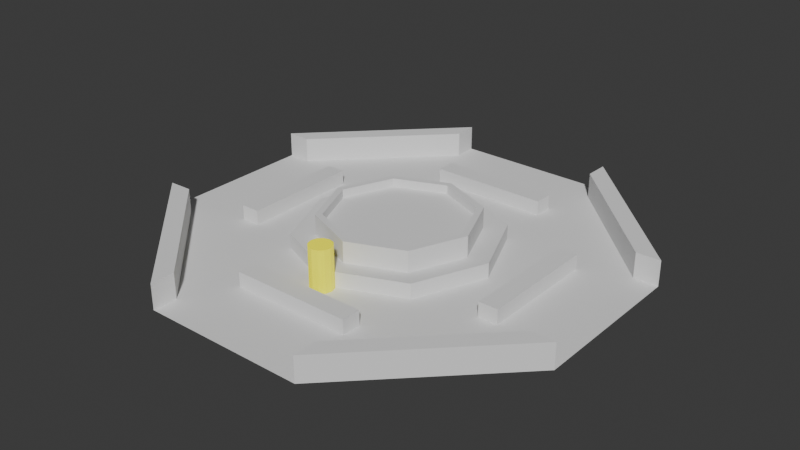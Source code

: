 # Source: obj_zoo.blend  (saved by Blender 4.3.34; exported with 4.5.12 LTS)
import bpy
from mathutils import Matrix  # noqa: F401  (used for matrix-valued properties, if any)

bpy.ops.wm.read_factory_settings(use_empty=True)
scene = bpy.context.scene
scene.name = 'Scene'

# ---- collections
col_collection = bpy.data.collections.new('Collection'); scene.collection.children.link(col_collection)
col_nx_center = bpy.data.collections.new('NX_Center'); col_collection.children.link(col_nx_center)
col_no_export = bpy.data.collections.new('NO_EXPORT'); scene.collection.children.link(col_no_export)

# ---- materials (node trees are filled in below, after node groups)
mat_material_001 = bpy.data.materials.new('Material.001')

# ---- node groups
ng_smooth_by_angle = bpy.data.node_groups.new('Smooth by Angle', 'GeometryNodeTree')
_s = ng_smooth_by_angle.interface.new_socket(name='Mesh', in_out='OUTPUT', socket_type='NodeSocketGeometry')
_s = ng_smooth_by_angle.interface.new_socket(name='Mesh', in_out='INPUT', socket_type='NodeSocketGeometry')
_s = ng_smooth_by_angle.interface.new_socket(name='Angle', in_out='INPUT', socket_type='NodeSocketFloat')
_s.subtype = 'ANGLE'
_s.default_value = 0.5236
_s.min_value = 0.0
_s.max_value = 3.142
_s.description = 'Maximum face angle for smooth edges'
_s = ng_smooth_by_angle.interface.new_socket(name='Ignore Sharpness', in_out='INPUT', socket_type='NodeSocketBool')
_s.force_non_field = True
ng_smooth_by_angle.description = 'Set the sharpness of mesh edges based on the angle between the neighboring faces'
ng_smooth_by_angle.is_modifier = True
_N = ng_smooth_by_angle.nodes; _L = ng_smooth_by_angle.links
n0 = _N.new('GeometryNodeSetShadeSmooth'); n0.name = 'Set Shade Smooth'; n0.location = (120, -80)
n0.domain = 'EDGE'
n1 = _N.new('GeometryNodeSetShadeSmooth'); n1.name = 'Set Shade Smooth.001'; n1.location = (300, -80)
n2 = _N.new('NodeGroupOutput'); n2.name = 'Group Output'; n2.location = (480, -80)
n3 = _N.new('GeometryNodeInputMeshEdgeAngle'); n3.name = 'Edge Angle'; n3.location = (-440, -240)
n4 = _N.new('NodeGroupInput'); n4.name = 'Group Input'; n4.location = (-80, -80)
n5 = _N.new('GeometryNodeInputEdgeSmooth'); n5.name = 'Is Edge Smooth'; n5.location = (-260, -120)
n6 = _N.new('GeometryNodeInputShadeSmooth'); n6.name = 'Is Shade Smooth'; n6.location = (-440, -397)
n7 = _N.new('FunctionNodeCompare'); n7.name = 'Compare'; n7.location = (-260, -260)
n7.operation = 'LESS_EQUAL'
n7.inputs[6].default_value = (0.0, 0.0, 0.0, 0.0)
n7.inputs[7].default_value = (0.0, 0.0, 0.0, 0.0)
n8 = _N.new('FunctionNodeBooleanMath'); n8.name = 'Boolean Math.001'; n8.location = (-80, -260)
n9 = _N.new('NodeGroupInput'); n9.name = 'Group Input.001'; n9.location = (-440, -329)
n10 = _N.new('NodeGroupInput'); n10.name = 'Group Input.002'; n10.location = (-259, -189)
n11 = _N.new('FunctionNodeBooleanMath'); n11.name = 'Boolean Math'; n11.location = (-80, -149)
n11.operation = 'OR'
n12 = _N.new('FunctionNodeBooleanMath'); n12.name = 'Boolean Math.002'; n12.location = (-260, -380)
n12.operation = 'OR'
n13 = _N.new('NodeGroupInput'); n13.name = 'Group Input.003'; n13.location = (-440, -460)
_L.new(n3.outputs[0], n7.inputs[0])
_L.new(n1.outputs[0], n2.inputs[0])
_L.new(n9.outputs[1], n7.inputs[1])
_L.new(n7.outputs[0], n8.inputs[0])
_L.new(n4.outputs[0], n0.inputs[0])
_L.new(n0.outputs[0], n1.inputs[0])
_L.new(n8.outputs[0], n0.inputs[2])
_L.new(n10.outputs[2], n11.inputs[1])
_L.new(n5.outputs[0], n11.inputs[0])
_L.new(n11.outputs[0], n0.inputs[1])
_L.new(n13.outputs[2], n12.inputs[1])
_L.new(n6.outputs[0], n12.inputs[0])
_L.new(n12.outputs[0], n8.inputs[1])
n2.is_active_output = True

# ---- material node trees
mat_material_001.use_nodes = True; mat_material_001.node_tree.nodes.clear()
_N = mat_material_001.node_tree.nodes; _L = mat_material_001.node_tree.links
n0 = _N.new('ShaderNodeBsdfPrincipled'); n0.name = 'Principled BSDF'; n0.location = (10, 300)
n0.inputs[0].default_value = (0.7148, 0.8007, 0.0, 1.0)
n0.inputs[27].default_value = (1.0, 0.7948, 0.0, 1.0)
n0.inputs[28].default_value = 0.5
n1 = _N.new('ShaderNodeOutputMaterial'); n1.name = 'Material Output'; n1.location = (300, 300)
_L.new(n0.outputs[0], n1.inputs[0])
n1.is_active_output = True

# ---- world
world_world = bpy.data.worlds.new('World'); scene.world = world_world
world_world.use_nodes = True; world_world.node_tree.nodes.clear()
_N = world_world.node_tree.nodes; _L = world_world.node_tree.links
n0 = _N.new('ShaderNodeOutputWorld'); n0.name = 'World Output'; n0.location = (300, 300)
n1 = _N.new('ShaderNodeBackground'); n1.name = 'Background'; n1.location = (10, 300)
n1.inputs[0].default_value = (0.05088, 0.05088, 0.05088, 1.0)
_L.new(n1.outputs[0], n0.inputs[0])
n0.is_active_output = True
world_world.color = (0.05088, 0.05088, 0.05088)
world_world.sun_shadow_jitter_overblur = 0.0

# ---- meshes
me_cube_001 = bpy.data.meshes.new('Cube.001')
me_cube_001.from_pydata([(-0.1024, -1.328, -0.2), (-0.1024, -1.328, 0.2777), (-0.1024, 1.817, -0.2), (-0.1024, 1.817, 0.2777), (0.4059, -1.328, -0.2), (0.4059, -1.328, 0.2777), (0.4059, 1.817, -0.2), (0.4059, 1.817, 0.2777)], [], [(0, 1, 3, 2), (2, 3, 7, 6), (6, 7, 5, 4), (4, 5, 1, 0), (2, 6, 4, 0), (7, 3, 1, 5)])
_uv = me_cube_001.uv_layers.new(name='UVMap')
_uv.uv.foreach_set('vector', [0.375, 0.0, 0.625, 0.0, 0.625, 0.25, 0.375, 0.25, 0.375, 0.25, 0.625, 0.25, 0.625, 0.5, 0.375, 0.5, 0.375, 0.5, 0.625, 0.5, 0.625, 0.75, 0.375, 0.75, 0.375, 0.75, 0.625, 0.75, 0.625, 1.0, 0.375, 1.0, 0.125, 0.5, 0.375, 0.5, 0.375, 0.75, 0.125, 0.75, 0.625, 0.5, 0.875, 0.5, 0.875, 0.75, 0.625, 0.75])
me_cube_001.update()
me_cube_002 = bpy.data.meshes.new('Cube.002')
me_cube_002.from_pydata([(-0.1024, -1.328, -0.2), (-0.1024, -1.328, 0.2777), (-0.1024, 1.817, -0.2), (-0.1024, 1.817, 0.2777), (0.4059, -1.328, -0.2), (0.4059, -1.328, 0.2777), (0.4059, 1.817, -0.2), (0.4059, 1.817, 0.2777)], [], [(0, 1, 3, 2), (2, 3, 7, 6), (6, 7, 5, 4), (4, 5, 1, 0), (2, 6, 4, 0), (7, 3, 1, 5)])
_uv = me_cube_002.uv_layers.new(name='UVMap')
_uv.uv.foreach_set('vector', [0.375, 0.0, 0.625, 0.0, 0.625, 0.25, 0.375, 0.25, 0.375, 0.25, 0.625, 0.25, 0.625, 0.5, 0.375, 0.5, 0.375, 0.5, 0.625, 0.5, 0.625, 0.75, 0.375, 0.75, 0.375, 0.75, 0.625, 0.75, 0.625, 1.0, 0.375, 1.0, 0.125, 0.5, 0.375, 0.5, 0.375, 0.75, 0.125, 0.75, 0.625, 0.5, 0.875, 0.5, 0.875, 0.75, 0.625, 0.75])
me_cube_002.update()
me_cube_003 = bpy.data.meshes.new('Cube.003')
me_cube_003.from_pydata([(-0.1024, -1.328, -0.2), (-0.1024, -1.328, 0.2777), (-0.1024, 1.817, -0.2), (-0.1024, 1.817, 0.2777), (0.4059, -1.328, -0.2), (0.4059, -1.328, 0.2777), (0.4059, 1.817, -0.2), (0.4059, 1.817, 0.2777)], [], [(0, 1, 3, 2), (2, 3, 7, 6), (6, 7, 5, 4), (4, 5, 1, 0), (2, 6, 4, 0), (7, 3, 1, 5)])
_uv = me_cube_003.uv_layers.new(name='UVMap')
_uv.uv.foreach_set('vector', [0.375, 0.0, 0.625, 0.0, 0.625, 0.25, 0.375, 0.25, 0.375, 0.25, 0.625, 0.25, 0.625, 0.5, 0.375, 0.5, 0.375, 0.5, 0.625, 0.5, 0.625, 0.75, 0.375, 0.75, 0.375, 0.75, 0.625, 0.75, 0.625, 1.0, 0.375, 1.0, 0.125, 0.5, 0.375, 0.5, 0.375, 0.75, 0.125, 0.75, 0.625, 0.5, 0.875, 0.5, 0.875, 0.75, 0.625, 0.75])
me_cube_003.update()
me_cube_004 = bpy.data.meshes.new('Cube.004')
me_cube_004.from_pydata([(-0.1024, -1.328, -0.2), (-0.1024, -1.328, 0.2777), (-0.1024, 1.817, -0.2), (-0.1024, 1.817, 0.2777), (0.4059, -1.328, -0.2), (0.4059, -1.328, 0.2777), (0.4059, 1.817, -0.2), (0.4059, 1.817, 0.2777)], [], [(0, 1, 3, 2), (2, 3, 7, 6), (6, 7, 5, 4), (4, 5, 1, 0), (2, 6, 4, 0), (7, 3, 1, 5)])
_uv = me_cube_004.uv_layers.new(name='UVMap')
_uv.uv.foreach_set('vector', [0.375, 0.0, 0.625, 0.0, 0.625, 0.25, 0.375, 0.25, 0.375, 0.25, 0.625, 0.25, 0.625, 0.5, 0.375, 0.5, 0.375, 0.5, 0.625, 0.5, 0.625, 0.75, 0.375, 0.75, 0.375, 0.75, 0.625, 0.75, 0.625, 1.0, 0.375, 1.0, 0.125, 0.5, 0.375, 0.5, 0.375, 0.75, 0.125, 0.75, 0.625, 0.5, 0.875, 0.5, 0.875, 0.75, 0.625, 0.75])
me_cube_004.update()
me_cylinder = bpy.data.meshes.new('Cylinder')
me_cylinder.from_pydata([(0.0, 1.827, 0.25), (1.292, 1.292, 0.25), (1.827, 0.0, 0.25), (1.292, -1.292, 0.25), (0.0, -1.827, 0.25), (-1.292, -1.292, 0.25), (-1.827, 0.0, 0.25), (-1.292, 1.292, 0.25), (1.414, 1.414, 0.25), (0.0, 2.0, 0.25), (2.0, 0.0, 0.25), (1.414, -1.414, 0.25), (0.0, -2.0, 0.25), (-1.414, -1.414, 0.25), (-2.0, 0.0, 0.25), (-1.414, 1.414, 0.25), (1.292, 1.292, 0.02456), (0.0, 1.827, 0.02456), (1.827, 0.0, 0.02456), (1.292, -1.292, 0.02456), (0.0, -1.827, 0.02456), (-1.292, -1.292, 0.02456), (-1.827, 0.0, 0.02456), (-1.292, 1.292, 0.02456), (0.0, 2.0, -0.3), (1.414, 1.414, -0.3), (2.0, 0.0, -0.3), (1.414, -1.414, -0.3), (0.0, -2.0, -0.3), (-1.414, -1.414, -0.3), (-2.0, 0.0, -0.3), (-1.414, 1.414, -0.3), (2.802e-09, 2.599, -0.6277), (1.837, 1.837, -0.6277), (1.837, 1.837, -0.2336), (2.599, 0.0, -0.6277), (2.599, 0.0, -0.2336), (1.837, -1.837, -0.6277), (1.837, -1.837, -0.2336), (2.802e-09, -2.599, -0.6277), (2.802e-09, -2.599, -0.2336), (-1.837, -1.837, -0.6277), (-1.837, -1.837, -0.2336), (-2.599, 0.0, -0.6277), (-2.599, 0.0, -0.2336), (-1.837, 1.837, -0.6277), (-1.837, 1.837, -0.2336), (2.802e-09, 2.599, -0.2336)], [], [(24, 9, 8, 25), (25, 8, 10, 26), (26, 10, 11, 27), (27, 11, 12, 28), (28, 12, 13, 29), (29, 13, 14, 30), (1, 0, 17, 16), (30, 14, 15, 31), (31, 15, 9, 24), (0, 1, 8, 9), (1, 2, 10, 8), (2, 3, 11, 10), (3, 4, 12, 11), (4, 5, 13, 12), (5, 6, 14, 13), (6, 7, 15, 14), (7, 0, 9, 15), (16, 17, 23, 22, 21, 20, 19, 18), (0, 7, 23, 17), (6, 5, 21, 22), (4, 3, 19, 20), (2, 1, 16, 18), (7, 6, 22, 23), (5, 4, 20, 21), (3, 2, 18, 19), (24, 25, 34, 47), (25, 26, 36, 34), (26, 27, 38, 36), (27, 28, 40, 38), (45, 46, 47, 32), (43, 44, 46, 45), (41, 42, 44, 43), (39, 40, 42, 41), (37, 38, 40, 39), (35, 36, 38, 37), (33, 34, 36, 35), (32, 47, 34, 33), (31, 24, 47, 46), (30, 31, 46, 44), (29, 30, 44, 42), (28, 29, 42, 40)])
me_cylinder.polygons.foreach_set('use_smooth', [True] * 41)
_uv = me_cylinder.uv_layers.new(name='UVMap')
_uv.uv.foreach_set('vector', [1.0, 0.75, 1.0, 1.0, 0.875, 1.0, 0.875, 0.75, 0.875, 0.75, 0.875, 1.0, 0.75, 1.0, 0.75, 0.75, 0.75, 0.75, 0.75, 1.0, 0.625, 1.0, 0.625, 0.75, 0.625, 0.75, 0.625, 1.0, 0.5, 1.0, 0.5, 0.75, 0.5, 0.75, 0.5, 1.0, 0.375, 1.0, 0.375, 0.75, 0.375, 0.75, 0.375, 1.0, 0.25, 1.0, 0.25, 0.75, 0.405, 0.405, 0.25, 0.4692, 0.25, 0.4692, 0.405, 0.405, 0.25, 0.75, 0.25, 1.0, 0.125, 1.0, 0.125, 0.75, 0.125, 0.75, 0.125, 1.0, 0.0, 1.0, 0.0, 0.75, 0.25, 0.4692, 0.405, 0.405, 0.4197, 0.4197, 0.25, 0.49, 0.405, 0.405, 0.4692, 0.25, 0.49, 0.25, 0.4197, 0.4197, 0.4692, 0.25, 0.405, 0.09501, 0.4197, 0.08029, 0.49, 0.25, 0.405, 0.09501, 0.25, 0.03081, 0.25, 0.01, 0.4197, 0.08029, 0.25, 0.03081, 0.09501, 0.09501, 0.08029, 0.08029, 0.25, 0.01, 0.09501, 0.09501, 0.03081, 0.25, 0.01, 0.25, 0.08029, 0.08029, 0.03081, 0.25, 0.09501, 0.405, 0.08029, 0.4197, 0.01, 0.25, 0.09501, 0.405, 0.25, 0.4692, 0.25, 0.49, 0.08029, 0.4197, 0.405, 0.405, 0.25, 0.4692, 0.09501, 0.405, 0.03081, 0.25, 0.09501, 0.09501, 0.25, 0.03081, 0.405, 0.09501, 0.4692, 0.25, 0.25, 0.4692, 0.09501, 0.405, 0.09501, 0.405, 0.25, 0.4692, 0.03081, 0.25, 0.09501, 0.09501, 0.09501, 0.09501, 0.03081, 0.25, 0.25, 0.03081, 0.405, 0.09501, 0.405, 0.09501, 0.25, 0.03081, 0.4692, 0.25, 0.405, 0.405, 0.405, 0.405, 0.4692, 0.25, 0.09501, 0.405, 0.03081, 0.25, 0.03081, 0.25, 0.09501, 0.405, 0.09501, 0.09501, 0.25, 0.03081, 0.25, 0.03081, 0.09501, 0.09501, 0.405, 0.09501, 0.4692, 0.25, 0.4692, 0.25, 0.405, 0.09501, 1.0, 0.75, 0.875, 0.75, 0.875, 0.75, 1.0, 0.75, 0.875, 0.75, 0.75, 0.75, 0.75, 0.75, 0.875, 0.75, 0.75, 0.75, 0.625, 0.75, 0.625, 0.75, 0.75, 0.75, 0.625, 0.75, 0.5, 0.75, 0.5, 0.75, 0.625, 0.75, 0.125, 0.5, 0.125, 0.75, 0.0, 0.75, 0.0, 0.5, 0.25, 0.5, 0.25, 0.75, 0.125, 0.75, 0.125, 0.5, 0.375, 0.5, 0.375, 0.75, 0.25, 0.75, 0.25, 0.5, 0.5, 0.5, 0.5, 0.75, 0.375, 0.75, 0.375, 0.5, 0.625, 0.5, 0.625, 0.75, 0.5, 0.75, 0.5, 0.5, 0.75, 0.5, 0.75, 0.75, 0.625, 0.75, 0.625, 0.5, 0.875, 0.5, 0.875, 0.75, 0.75, 0.75, 0.75, 0.5, 1.0, 0.5, 1.0, 0.75, 0.875, 0.75, 0.875, 0.5, 0.125, 0.75, 0.0, 0.75, 0.0, 0.75, 0.125, 0.75, 0.25, 0.75, 0.125, 0.75, 0.125, 0.75, 0.25, 0.75, 0.375, 0.75, 0.25, 0.75, 0.25, 0.75, 0.375, 0.75, 0.5, 0.75, 0.375, 0.75, 0.375, 0.75, 0.5, 0.75])
me_cylinder.update()
me_plane = bpy.data.meshes.new('Plane')
me_plane.from_pydata([(-1.0, -1.0, 0.0), (1.0, -1.0, 0.0), (-1.0, 1.0, 0.0), (1.0, 1.0, 0.0), (-2.429, -1.0, 0.0), (-2.429, 1.0, 0.0), (-1.0, 2.429, 0.0), (1.0, 2.429, 0.0), (-1.0, -2.429, 0.0), (1.0, -2.429, 0.0), (2.429, -1.0, 0.0), (2.429, 1.0, 0.0), (-2.723, -1.009, 0.0), (-2.723, 1.009, 0.0), (-1.009, 2.723, 0.0), (1.009, 2.723, 0.0), (-1.009, -2.723, 0.0), (1.009, -2.723, 0.0), (2.723, -1.009, 0.0), (2.723, 1.009, 0.0), (1.0, 2.429, 0.3128), (2.429, 1.0, 0.3128), (-2.429, 1.0, 0.3128), (-1.0, 2.429, 0.3128), (-2.429, -1.0, 0.3128), (-1.0, -2.429, 0.3128), (1.0, -2.429, 0.3128), (2.429, -1.0, 0.3128), (1.009, 2.723, 0.3128), (2.723, 1.009, 0.3128), (-2.723, 1.009, 0.3128), (-1.009, 2.723, 0.3128), (-2.723, -1.009, 0.3128), (-1.009, -2.723, 0.3128), (1.009, -2.723, 0.3128), (2.723, -1.009, 0.3128)], [], [(0, 1, 3, 2), (0, 2, 5, 4), (2, 3, 7, 6), (1, 0, 8, 9), (3, 1, 10, 11), (3, 11, 7), (2, 6, 5), (0, 4, 8), (1, 9, 10), (5, 6, 23, 22), (4, 5, 13, 12), (11, 10, 18, 19), (19, 15, 28, 29), (6, 7, 15, 14), (11, 19, 29, 21), (9, 8, 16, 17), (7, 11, 21, 20), (22, 23, 31, 30), (25, 24, 32, 33), (20, 21, 29, 28), (27, 26, 34, 35), (18, 10, 27, 35), (14, 13, 30, 31), (8, 4, 24, 25), (12, 16, 33, 32), (10, 9, 26, 27), (15, 7, 20, 28), (17, 18, 35, 34), (9, 17, 34, 26), (13, 5, 22, 30), (6, 14, 31, 23), (4, 12, 32, 24), (8, 25, 33, 16)])
_uv = me_plane.uv_layers.new(name='UVMap')
_uv.uv.foreach_set('vector', [0.0, 0.0, 1.0, 0.0, 1.0, 1.0, 0.0, 1.0, 0.0, 0.0, 0.0, 1.0, 0.0, 1.0, 0.0, 0.0, 0.0, 1.0, 1.0, 1.0, 1.0, 1.0, 0.0, 1.0, 1.0, 0.0, 0.0, 0.0, 0.0, 0.0, 1.0, 0.0, 1.0, 1.0, 1.0, 0.0, 1.0, 0.0, 1.0, 1.0, 1.0, 1.0, 1.0, 1.0, 1.0, 1.0, 0.0, 1.0, 0.0, 1.0, 0.0, 1.0, 0.0, 0.0, 0.0, 0.0, 0.0, 0.0, 1.0, 0.0, 1.0, 0.0, 1.0, 0.0, 0.0, 1.0, 0.0, 1.0, 0.0, 1.0, 0.0, 1.0, 0.0, 0.0, 0.0, 1.0, 0.0, 1.0, 0.0, 0.0, 1.0, 1.0, 1.0, 0.0, 1.0, 0.0, 1.0, 1.0, 0.0, 0.0, 0.0, 0.0, 0.0, 0.0, 0.0, 0.0, 0.0, 1.0, 1.0, 1.0, 1.0, 1.0, 0.0, 1.0, 1.0, 1.0, 1.0, 1.0, 1.0, 1.0, 1.0, 1.0, 1.0, 0.0, 0.0, 0.0, 0.0, 0.0, 1.0, 0.0, 1.0, 1.0, 1.0, 1.0, 1.0, 1.0, 1.0, 1.0, 0.0, 1.0, 0.0, 1.0, 0.0, 1.0, 0.0, 1.0, 0.0, 0.0, 0.0, 0.0, 0.0, 0.0, 0.0, 0.0, 1.0, 1.0, 1.0, 1.0, 1.0, 1.0, 1.0, 1.0, 1.0, 0.0, 1.0, 0.0, 1.0, 0.0, 1.0, 0.0, 1.0, 0.0, 1.0, 0.0, 1.0, 0.0, 1.0, 0.0, 0.0, 0.0, 0.0, 0.0, 0.0, 0.0, 0.0, 0.0, 0.0, 0.0, 0.0, 0.0, 0.0, 0.0, 0.0, 0.0, 0.0, 0.0, 0.0, 0.0, 0.0, 0.0, 0.0, 0.0, 1.0, 0.0, 1.0, 0.0, 1.0, 0.0, 1.0, 0.0, 1.0, 1.0, 1.0, 1.0, 1.0, 1.0, 1.0, 1.0, 0.0, 0.0, 0.0, 0.0, 0.0, 0.0, 0.0, 0.0, 1.0, 0.0, 0.0, 0.0, 1.0, 0.0, 1.0, 0.0, 0.0, 1.0, 0.0, 1.0, 0.0, 1.0, 0.0, 1.0, 0.0, 1.0, 0.0, 1.0, 0.0, 1.0, 0.0, 1.0, 0.0, 0.0, 0.0, 0.0, 0.0, 0.0, 0.0, 0.0, 0.0, 0.0, 0.0, 0.0, 0.0, 0.0, 0.0, 0.0])
me_plane.update()
me_cylinder_001 = bpy.data.meshes.new('Cylinder.001')
me_cylinder_001.from_pydata([(0.0, 0.5, -1.0), (0.0, 0.5, 1.0), (0.25, 0.433, -1.0), (0.25, 0.433, 1.0), (0.433, 0.25, -1.0), (0.433, 0.25, 1.0), (0.5, 0.0, -1.0), (0.5, 0.0, 1.0), (0.433, -0.25, -1.0), (0.433, -0.25, 1.0), (0.25, -0.433, -1.0), (0.25, -0.433, 1.0), (0.0, -0.5, -1.0), (0.0, -0.5, 1.0), (-0.25, -0.433, -1.0), (-0.25, -0.433, 1.0), (-0.433, -0.25, -1.0), (-0.433, -0.25, 1.0), (-0.5, 0.0, -1.0), (-0.5, 0.0, 1.0), (-0.433, 0.25, -1.0), (-0.433, 0.25, 1.0), (-0.25, 0.433, -1.0), (-0.25, 0.433, 1.0)], [], [(0, 1, 3, 2), (2, 3, 5, 4), (4, 5, 7, 6), (6, 7, 9, 8), (8, 9, 11, 10), (10, 11, 13, 12), (12, 13, 15, 14), (14, 15, 17, 16), (16, 17, 19, 18), (18, 19, 21, 20), (3, 1, 23, 21, 19, 17, 15, 13, 11, 9, 7, 5), (20, 21, 23, 22), (22, 23, 1, 0), (0, 2, 4, 6, 8, 10, 12, 14, 16, 18, 20, 22)])
_uv = me_cylinder_001.uv_layers.new(name='UVMap')
_uv.uv.foreach_set('vector', [1.0, 0.5, 1.0, 1.0, 0.9167, 1.0, 0.9167, 0.5, 0.9167, 0.5, 0.9167, 1.0, 0.8333, 1.0, 0.8333, 0.5, 0.8333, 0.5, 0.8333, 1.0, 0.75, 1.0, 0.75, 0.5, 0.75, 0.5, 0.75, 1.0, 0.6667, 1.0, 0.6667, 0.5, 0.6667, 0.5, 0.6667, 1.0, 0.5833, 1.0, 0.5833, 0.5, 0.5833, 0.5, 0.5833, 1.0, 0.5, 1.0, 0.5, 0.5, 0.5, 0.5, 0.5, 1.0, 0.4167, 1.0, 0.4167, 0.5, 0.4167, 0.5, 0.4167, 1.0, 0.3333, 1.0, 0.3333, 0.5, 0.3333, 0.5, 0.3333, 1.0, 0.25, 1.0, 0.25, 0.5, 0.25, 0.5, 0.25, 1.0, 0.1667, 1.0, 0.1667, 0.5, 0.37, 0.4578, 0.25, 0.49, 0.13, 0.4578, 0.04215, 0.37, 0.01, 0.25, 0.04215, 0.13, 0.13, 0.04215, 0.25, 0.01, 0.37, 0.04215, 0.4578, 0.13, 0.49, 0.25, 0.4578, 0.37, 0.1667, 0.5, 0.1667, 1.0, 0.08333, 1.0, 0.08333, 0.5, 0.08333, 0.5, 0.08333, 1.0, 7.451e-08, 1.0, 7.451e-08, 0.5, 0.75, 0.49, 0.87, 0.4578, 0.9578, 0.37, 0.99, 0.25, 0.9578, 0.13, 0.87, 0.04215, 0.75, 0.01, 0.63, 0.04215, 0.5422, 0.13, 0.51, 0.25, 0.5422, 0.37, 0.63, 0.4578])
me_cylinder_001.materials.append(mat_material_001)
me_cylinder_001.update()

# ---- objects
ob_cube = bpy.data.objects.new('Cube', me_cube_001)
ob_cube_001 = bpy.data.objects.new('Cube.001', me_cube_002)
ob_cube_002 = bpy.data.objects.new('Cube.002', me_cube_003)
ob_cube_003 = bpy.data.objects.new('Cube.003', me_cube_004)
ob_cylinder = bpy.data.objects.new('Cylinder', me_cylinder)
ob_geo_center = bpy.data.objects.new('Geo_Center', me_plane)
ob_ref_player = bpy.data.objects.new('ref_PLAYER', me_cylinder_001)

# ---- transforms, parenting, visibility, modifiers, constraints
ob_cube.location = (5.674, -0.2723, -0.6856)
ob_cube.scale = (1.61, 1.61, 1.61)
ob_cube_001.location = (-6.06, -0.2723, -0.6856)
ob_cube_001.scale = (1.61, 1.61, 1.61)
ob_cube_002.location = (-0.1925, 6.136, -0.6856)
ob_cube_002.rotation_euler = (0.0, -0.0, -1.571)
ob_cube_002.scale = (1.61, 1.61, 1.61)
ob_cube_003.location = (-0.1925, -5.598, -0.6856)
ob_cube_003.rotation_euler = (0.0, -0.0, -1.571)
ob_cube_003.scale = (1.61, 1.61, 1.61)
ob_cylinder.location = (0.0, 0.0, 0.1613)
ob_cylinder.scale = (1.623, 1.623, 1.623)
_m = ob_cylinder.modifiers.new('Smooth by Angle', 'NODES')
_m.node_group = ng_smooth_by_angle
_m.use_pin_to_last = True
_m.show_group_selector = False
ob_geo_center.location = (0.0, 0.0, -0.8535)
ob_geo_center.scale = (3.414, 3.414, 3.414)
ob_ref_player.location = (0.0, -4.4, 0.04362)
ob_ref_player.scale = (0.967, 0.967, 0.8784)

# ---- collection membership
col_nx_center.objects.link(ob_cube)
col_nx_center.objects.link(ob_cube_001)
col_nx_center.objects.link(ob_cube_002)
col_nx_center.objects.link(ob_cube_003)
col_nx_center.objects.link(ob_cylinder)
col_nx_center.objects.link(ob_geo_center)
col_no_export.objects.link(ob_ref_player)

# ---- scene / render settings (as saved in the file)
scene.frame_start = 1; scene.frame_end = 250; scene.frame_set(1)
scene.render.engine = 'BLENDER_EEVEE_NEXT'
bpy.context.view_layer.update()

# ---- added for rendering (the .blend has no active camera and no usable light): camera, sun
cam_auto = bpy.data.cameras.new('AutoCamera')
cam_auto.lens = 50.0
cam_auto.sensor_width = 36.0
cam_auto.clip_end = 1000.0
ob_auto_camera = bpy.data.objects.new('AutoCamera', cam_auto)
scene.collection.objects.link(ob_auto_camera)
ob_auto_camera.location = (24.3919, -29.2703, 19.4707)
ob_auto_camera.rotation_euler = (1.09748, -7.21219e-08, 0.694738)
scene.camera = ob_auto_camera
light_auto_sun = bpy.data.lights.new('AutoSun', 'SUN')
light_auto_sun.energy = 3.0
light_auto_sun.angle = 0.0523599
ob_auto_sun = bpy.data.objects.new('AutoSun', light_auto_sun)
scene.collection.objects.link(ob_auto_sun)
ob_auto_sun.rotation_euler = (0.872665, 0.174533, 0.523599)
bpy.context.view_layer.update()
